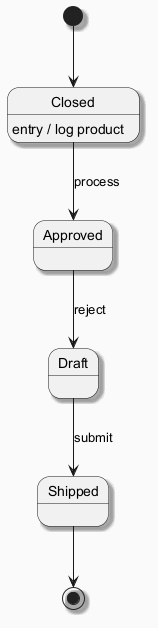

The diagram above was rendered by PlantUML. Its source (embedded in the PNG):
@startuml
skinparam backgroundColor #FAFAFA
skinparam classBackgroundColor #FFF3E0
skinparam classBorderColor #E65100
skinparam shadowing true
[*] --> Closed
Closed --> Approved : process
Closed : entry / log product
Approved --> Draft : reject
Draft --> Shipped : submit
Shipped --> [*]
@enduml